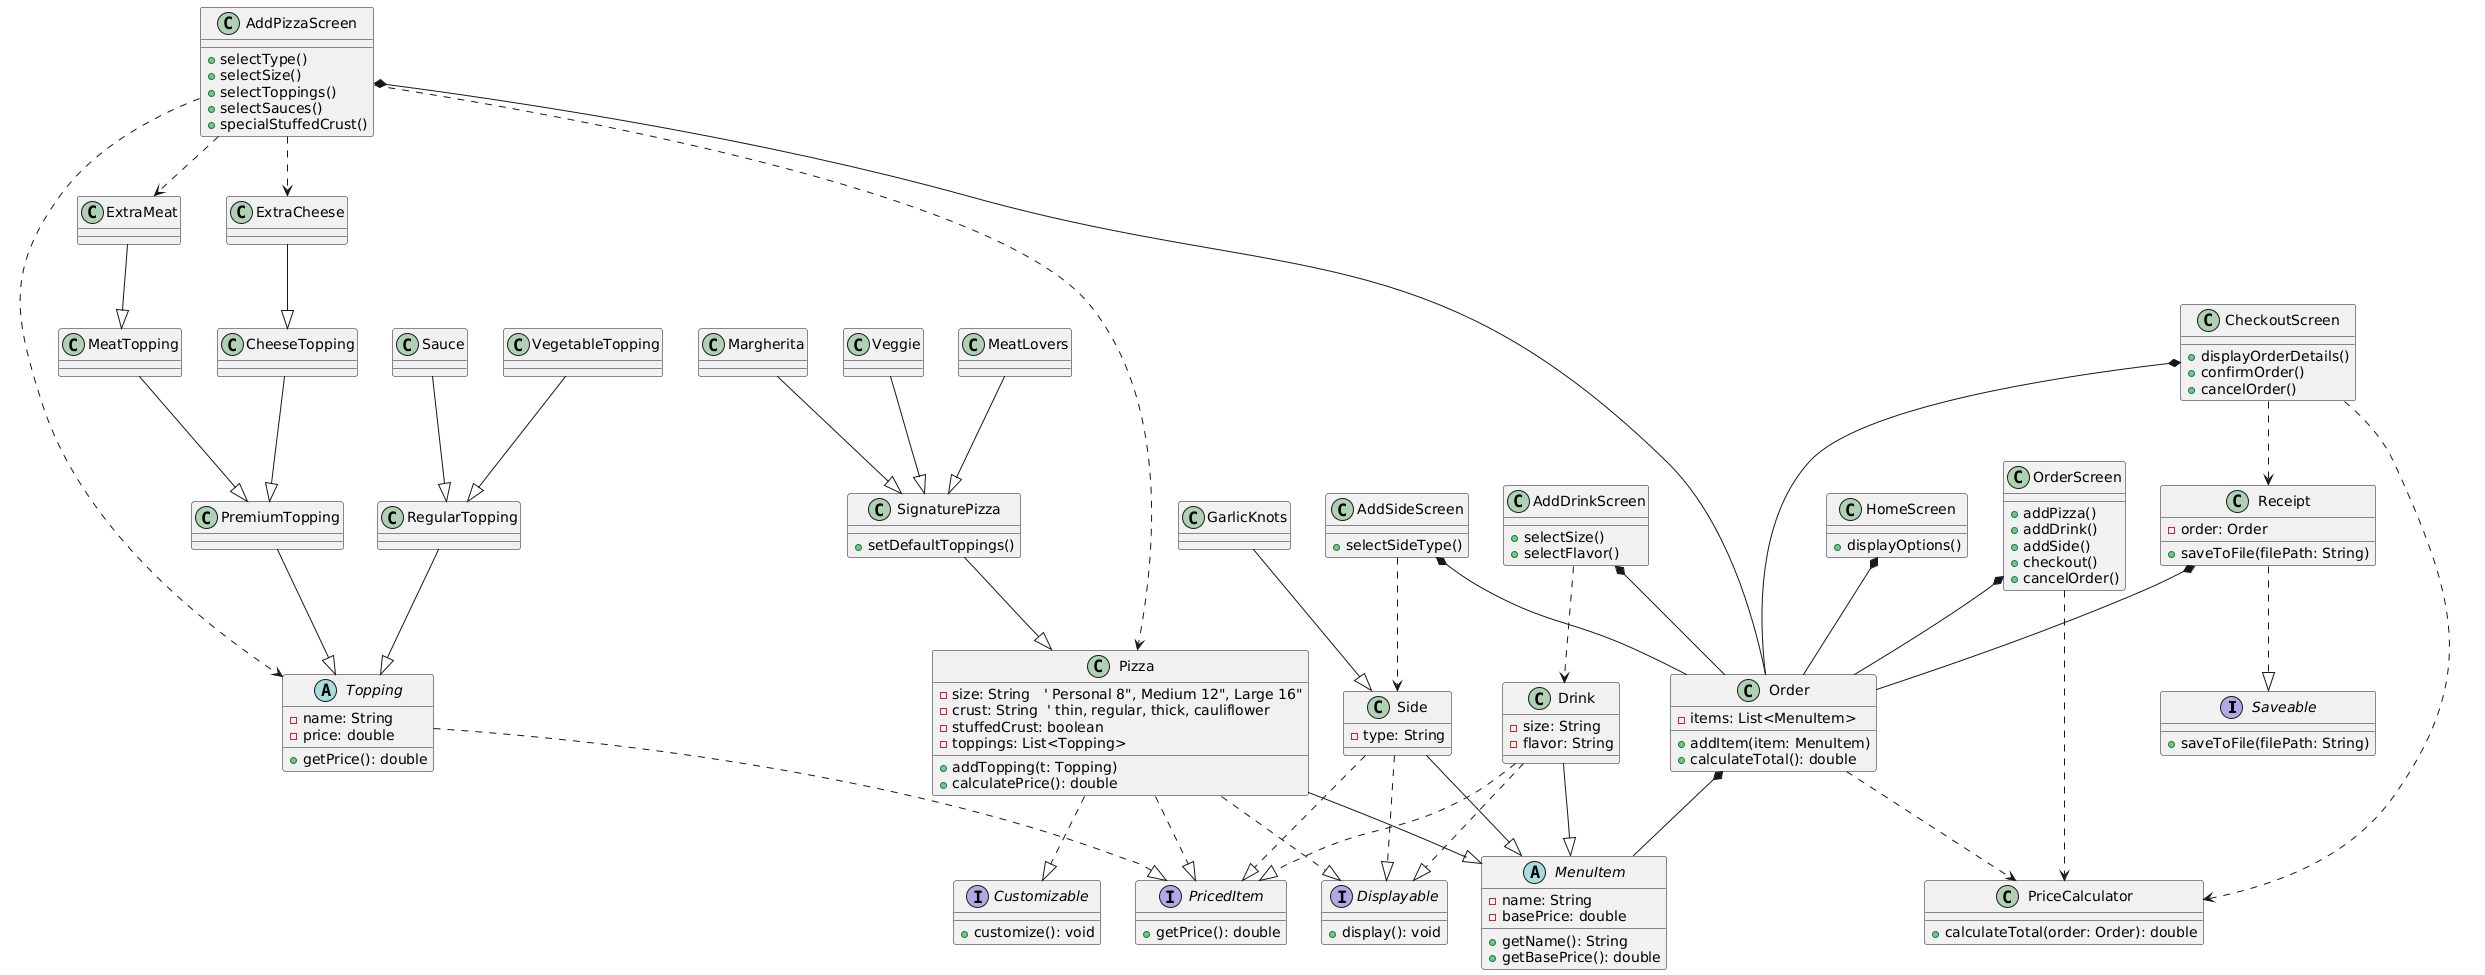

The diagram above was rendered by PlantUML. Its source (embedded in the PNG):
@startuml
'=======================
' Interfaces
'=======================
interface Saveable {
    +saveToFile(filePath: String)
}

interface PricedItem {
    +getPrice(): double
}

interface Customizable {
    +customize(): void
}

interface Displayable {
    +display(): void
}

'=======================
' MenuItem hierarchy
'=======================
abstract class MenuItem {
    -name: String
    -basePrice: double
    +getName(): String
    +getBasePrice(): double
}

class Pizza {
    -size: String   ' Personal 8", Medium 12", Large 16"
    -crust: String  ' thin, regular, thick, cauliflower
    -stuffedCrust: boolean
    -toppings: List<Topping>
    +addTopping(t: Topping)
    +calculatePrice(): double
} 
Pizza --|> MenuItem
Pizza ..|> Customizable
Pizza ..|> PricedItem
Pizza ..|> Displayable

class SignaturePizza {
    +setDefaultToppings()
} 
SignaturePizza --|> Pizza

class Margherita
class Veggie
class MeatLovers
Margherita --|> SignaturePizza
Veggie --|> SignaturePizza
MeatLovers --|> SignaturePizza

class Drink {
    -size: String
    -flavor: String
} 
Drink --|> MenuItem
Drink ..|> PricedItem
Drink ..|> Displayable

class Side {
    -type: String
} 
Side --|> MenuItem
Side ..|> PricedItem
Side ..|> Displayable

class GarlicKnots
GarlicKnots --|> Side

'=======================
' Toppings hierarchy
'=======================
abstract class Topping {
    -name: String
    -price: double
    +getPrice(): double
}
Topping ..|> PricedItem

class RegularTopping
class PremiumTopping
RegularTopping --|> Topping
PremiumTopping --|> Topping

class MeatTopping
class CheeseTopping
MeatTopping --|> PremiumTopping
CheeseTopping --|> PremiumTopping

class VegetableTopping
class Sauce
VegetableTopping --|> RegularTopping
Sauce --|> RegularTopping

'=======================
' Extra toppings
'=======================
class ExtraMeat
class ExtraCheese
ExtraMeat --|> MeatTopping
ExtraCheese --|> CheeseTopping

'=======================
' Order and Receipt
'=======================
class Order {
    -items: List<MenuItem>
    +addItem(item: MenuItem)
    +calculateTotal(): double
}
Order *-- MenuItem
Order ..> PriceCalculator

class Receipt {
    -order: Order
    +saveToFile(filePath: String)
}
Receipt *-- Order
Receipt ..|> Saveable

'=======================
' Price Calculator
'=======================
class PriceCalculator {
    +calculateTotal(order: Order): double
}

'=======================
' Screens
'=======================
class HomeScreen {
    +displayOptions()
}
class OrderScreen {
    +addPizza()
    +addDrink()
    +addSide()
    +checkout()
    +cancelOrder()
}
class AddPizzaScreen {
    +selectType()
    +selectSize()
    +selectToppings()
    +selectSauces()
    +specialStuffedCrust()
}
class AddDrinkScreen {
    +selectSize()
    +selectFlavor()
}
class AddSideScreen {
    +selectSideType()
}
class CheckoutScreen {
    +displayOrderDetails()
    +confirmOrder()
    +cancelOrder()
}

'=======================
' Screens relationships
'=======================
' Screens aggregate the current order
HomeScreen *-- Order
OrderScreen *-- Order
AddPizzaScreen *-- Order
AddDrinkScreen *-- Order
AddSideScreen *-- Order
CheckoutScreen *-- Order

' Screens depend on menu items for creation
AddPizzaScreen ..> Pizza
AddPizzaScreen ..> Topping
AddPizzaScreen ..> ExtraMeat
AddPizzaScreen ..> ExtraCheese
AddDrinkScreen ..> Drink
AddSideScreen ..> Side
CheckoutScreen ..> Receipt

' Screens use PriceCalculator for totals
OrderScreen ..> PriceCalculator
CheckoutScreen ..> PriceCalculator
@enduml